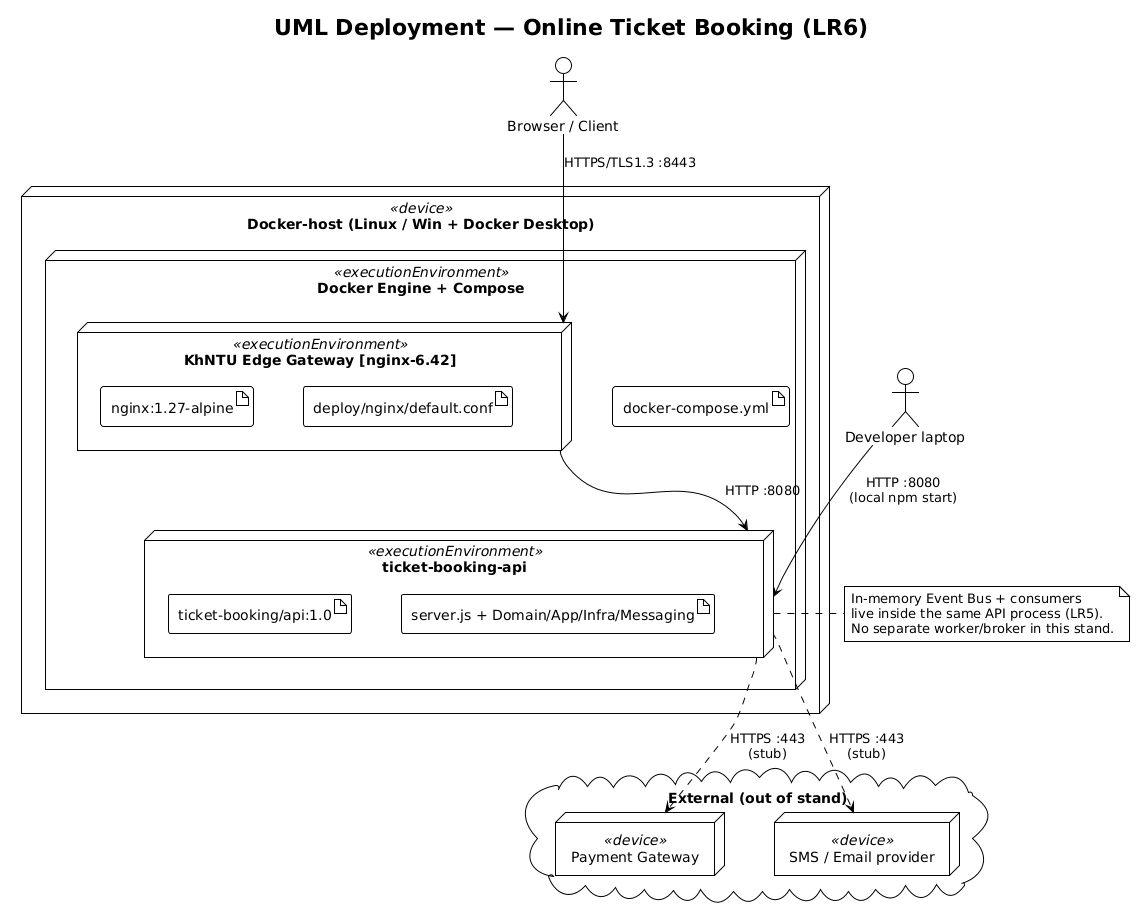

The diagram above was rendered by PlantUML. Its source (embedded in the PNG):
@startuml
!theme plain
skinparam shadowing false
skinparam nodesep 50
skinparam ranksep 40

title UML Deployment — Online Ticket Booking (LR6)

actor "Browser / Client" as client
actor "Developer laptop" as dev

node "Docker-host (Linux / Win + Docker Desktop)" <<device>> as host {
  node "Docker Engine + Compose" <<executionEnvironment>> as engine {
    artifact "docker-compose.yml" as compose

    node "KhNTU Edge Gateway [nginx-6.42]" <<executionEnvironment>> as edge {
      artifact "nginx:1.27-alpine" as ngx
      artifact "deploy/nginx/default.conf" as conf
    }

    node "ticket-booking-api" <<executionEnvironment>> as api {
      artifact "ticket-booking/api:1.0" as img
      artifact "server.js + Domain/App/Infra/Messaging" as bin
    }
  }
}

cloud "External (out of stand)" {
  node "Payment Gateway" <<device>> as pay
  node "SMS / Email provider" <<device>> as sms
}

client --> edge : HTTPS/TLS1.3 :8443
edge --> api : HTTP :8080
dev --> api : HTTP :8080\n(local npm start)
api ..> pay : HTTPS :443\n(stub)
api ..> sms : HTTPS :443\n(stub)

note right of api
  In-memory Event Bus + consumers
  live inside the same API process (LR5).
  No separate worker/broker in this stand.
end note
@enduml